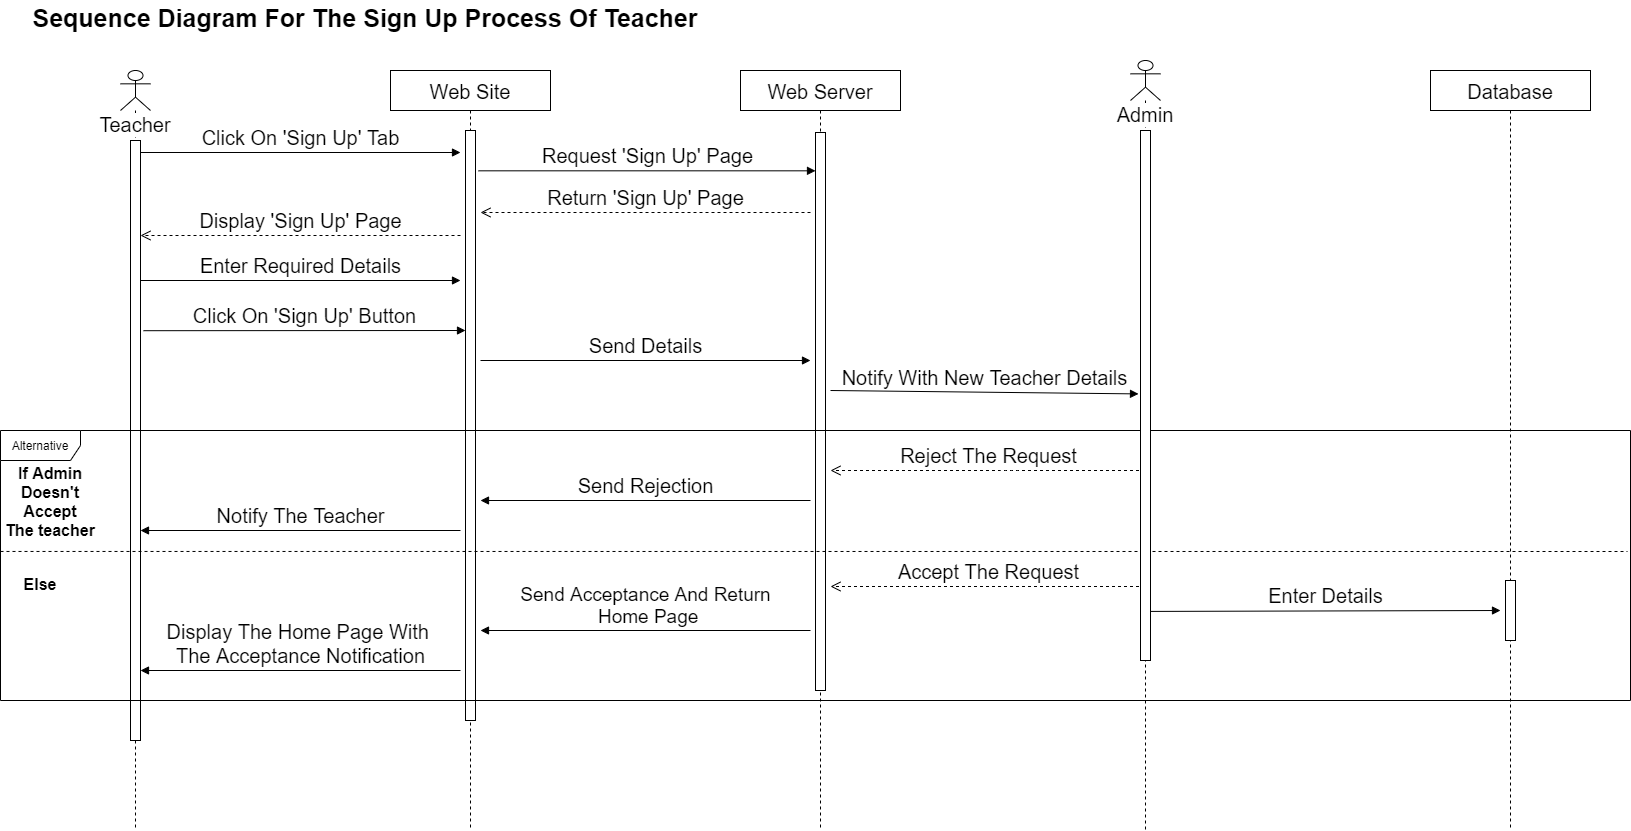

The diagram above was exported from draw.io. Its source (the exported page's mxGraphModel, read from the mxfile embedded in the PNG):
<mxGraphModel dx="868" dy="439" grid="1" gridSize="10" guides="1" tooltips="1" connect="1" arrows="1" fold="1" page="1" pageScale="1" pageWidth="850" pageHeight="1100" math="0" shadow="0">
  <root>
    <mxCell id="0" />
    <mxCell id="1" parent="0" />
    <mxCell id="3nuBFxr9cyL0pnOWT2aG-5" value="Web Site" style="shape=umlLifeline;perimeter=lifelinePerimeter;container=1;collapsible=0;recursiveResize=0;rounded=0;shadow=0;strokeWidth=1;fontSize=20;" parent="1" vertex="1">
      <mxGeometry x="400" y="120" width="160" height="760" as="geometry" />
    </mxCell>
    <mxCell id="3PbQu7xdGpid1Uje4ATP-6" value="" style="html=1;points=[];perimeter=orthogonalPerimeter;" parent="3nuBFxr9cyL0pnOWT2aG-5" vertex="1">
      <mxGeometry x="75" y="60" width="10" height="590" as="geometry" />
    </mxCell>
    <mxCell id="3PbQu7xdGpid1Uje4ATP-13" value="&lt;font style=&quot;font-size: 20px&quot;&gt;Click On 'Sign Up' Button&lt;/font&gt;" style="html=1;verticalAlign=bottom;endArrow=block;exitX=1.3;exitY=0.317;exitDx=0;exitDy=0;exitPerimeter=0;" parent="3nuBFxr9cyL0pnOWT2aG-5" source="3PbQu7xdGpid1Uje4ATP-7" edge="1">
      <mxGeometry width="80" relative="1" as="geometry">
        <mxPoint x="-274.99" y="260" as="sourcePoint" />
        <mxPoint x="75" y="260" as="targetPoint" />
      </mxGeometry>
    </mxCell>
    <mxCell id="3PbQu7xdGpid1Uje4ATP-1" value="&lt;font style=&quot;font-size: 20px&quot;&gt;Teacher&lt;/font&gt;" style="shape=umlLifeline;participant=umlActor;perimeter=lifelinePerimeter;whiteSpace=wrap;html=1;container=1;collapsible=0;recursiveResize=0;verticalAlign=top;spacingTop=36;labelBackgroundColor=#ffffff;outlineConnect=0;" parent="1" vertex="1">
      <mxGeometry x="130" y="120" width="30" height="760" as="geometry" />
    </mxCell>
    <mxCell id="3PbQu7xdGpid1Uje4ATP-7" value="" style="html=1;points=[];perimeter=orthogonalPerimeter;" parent="3PbQu7xdGpid1Uje4ATP-1" vertex="1">
      <mxGeometry x="10" y="70" width="10" height="600" as="geometry" />
    </mxCell>
    <mxCell id="3PbQu7xdGpid1Uje4ATP-2" value="Web Server" style="shape=umlLifeline;perimeter=lifelinePerimeter;container=1;collapsible=0;recursiveResize=0;rounded=0;shadow=0;strokeWidth=1;fontSize=20;" parent="1" vertex="1">
      <mxGeometry x="750" y="120" width="160" height="760" as="geometry" />
    </mxCell>
    <mxCell id="3PbQu7xdGpid1Uje4ATP-9" value="" style="html=1;points=[];perimeter=orthogonalPerimeter;" parent="3PbQu7xdGpid1Uje4ATP-2" vertex="1">
      <mxGeometry x="75" y="62" width="10" height="558" as="geometry" />
    </mxCell>
    <mxCell id="3PbQu7xdGpid1Uje4ATP-3" value="Database" style="shape=umlLifeline;perimeter=lifelinePerimeter;container=1;collapsible=0;recursiveResize=0;rounded=0;shadow=0;strokeWidth=1;fontSize=20;" parent="1" vertex="1">
      <mxGeometry x="1440" y="120" width="160" height="760" as="geometry" />
    </mxCell>
    <mxCell id="3PbQu7xdGpid1Uje4ATP-14" value="" style="html=1;points=[];perimeter=orthogonalPerimeter;" parent="3PbQu7xdGpid1Uje4ATP-3" vertex="1">
      <mxGeometry x="75" y="510" width="10" height="60" as="geometry" />
    </mxCell>
    <mxCell id="3PbQu7xdGpid1Uje4ATP-5" value="&lt;font style=&quot;font-size: 20px&quot;&gt;Click On 'Sign Up' Tab&lt;/font&gt;" style="html=1;verticalAlign=bottom;endArrow=block;" parent="1" edge="1">
      <mxGeometry width="80" relative="1" as="geometry">
        <mxPoint x="150" y="202" as="sourcePoint" />
        <mxPoint x="470" y="202" as="targetPoint" />
      </mxGeometry>
    </mxCell>
    <mxCell id="3PbQu7xdGpid1Uje4ATP-8" value="&lt;font style=&quot;font-size: 20px&quot;&gt;Request 'Sign Up' Page&lt;/font&gt;" style="html=1;verticalAlign=bottom;endArrow=block;exitX=0.55;exitY=0.132;exitDx=0;exitDy=0;exitPerimeter=0;" parent="1" source="3nuBFxr9cyL0pnOWT2aG-5" target="3PbQu7xdGpid1Uje4ATP-9" edge="1">
      <mxGeometry width="80" relative="1" as="geometry">
        <mxPoint x="510" y="222" as="sourcePoint" />
        <mxPoint x="840" y="222" as="targetPoint" />
      </mxGeometry>
    </mxCell>
    <mxCell id="3PbQu7xdGpid1Uje4ATP-10" value="&lt;font style=&quot;font-size: 20px&quot;&gt;Return 'Sign Up' Page&lt;/font&gt;" style="html=1;verticalAlign=bottom;endArrow=open;dashed=1;endSize=8;" parent="1" edge="1">
      <mxGeometry relative="1" as="geometry">
        <mxPoint x="820" y="262" as="sourcePoint" />
        <mxPoint x="490" y="262" as="targetPoint" />
      </mxGeometry>
    </mxCell>
    <mxCell id="3PbQu7xdGpid1Uje4ATP-11" value="&lt;font style=&quot;font-size: 20px&quot;&gt;Display 'Sign Up' Page&lt;/font&gt;" style="html=1;verticalAlign=bottom;endArrow=open;dashed=1;endSize=8;" parent="1" edge="1">
      <mxGeometry relative="1" as="geometry">
        <mxPoint x="470" y="285" as="sourcePoint" />
        <mxPoint x="150" y="285" as="targetPoint" />
      </mxGeometry>
    </mxCell>
    <mxCell id="3PbQu7xdGpid1Uje4ATP-12" value="&lt;font style=&quot;font-size: 20px&quot;&gt;Enter Required Details&lt;/font&gt;" style="html=1;verticalAlign=bottom;endArrow=block;exitX=0.667;exitY=0.26;exitDx=0;exitDy=0;exitPerimeter=0;" parent="1" edge="1">
      <mxGeometry width="80" relative="1" as="geometry">
        <mxPoint x="150" y="330" as="sourcePoint" />
        <mxPoint x="470" y="330" as="targetPoint" />
      </mxGeometry>
    </mxCell>
    <mxCell id="3PbQu7xdGpid1Uje4ATP-15" value="&lt;font style=&quot;font-size: 20px&quot;&gt;Send Details&lt;/font&gt;" style="html=1;verticalAlign=bottom;endArrow=block;" parent="1" edge="1">
      <mxGeometry width="80" relative="1" as="geometry">
        <mxPoint x="490" y="410" as="sourcePoint" />
        <mxPoint x="820" y="410" as="targetPoint" />
      </mxGeometry>
    </mxCell>
    <mxCell id="3PbQu7xdGpid1Uje4ATP-16" value="&lt;font style=&quot;font-size: 20px&quot;&gt;Notify With New Teacher Details&lt;/font&gt;" style="html=1;verticalAlign=bottom;endArrow=block;entryX=0.267;entryY=0.433;entryDx=0;entryDy=0;entryPerimeter=0;" parent="1" target="3PbQu7xdGpid1Uje4ATP-34" edge="1">
      <mxGeometry width="80" relative="1" as="geometry">
        <mxPoint x="840" y="440" as="sourcePoint" />
        <mxPoint x="1060" y="440" as="targetPoint" />
      </mxGeometry>
    </mxCell>
    <mxCell id="3PbQu7xdGpid1Uje4ATP-17" value="Alternative" style="shape=umlFrame;whiteSpace=wrap;html=1;width=80;height=30;" parent="1" vertex="1">
      <mxGeometry x="10" y="480" width="1630" height="270" as="geometry" />
    </mxCell>
    <mxCell id="3PbQu7xdGpid1Uje4ATP-18" value="" style="endArrow=none;dashed=1;html=1;exitX=0;exitY=0.448;exitDx=0;exitDy=0;exitPerimeter=0;" parent="1" source="3PbQu7xdGpid1Uje4ATP-17" edge="1">
      <mxGeometry width="50" height="50" relative="1" as="geometry">
        <mxPoint x="390" y="630" as="sourcePoint" />
        <mxPoint x="1637" y="601" as="targetPoint" />
      </mxGeometry>
    </mxCell>
    <mxCell id="3PbQu7xdGpid1Uje4ATP-19" value="If Admin &#10;Doesn't &#10;Accept&#10;The teacher" style="text;align=center;fontStyle=1;verticalAlign=middle;spacingLeft=3;spacingRight=3;strokeColor=none;rotatable=0;points=[[0,0.5],[1,0.5]];portConstraint=eastwest;fontSize=16;" parent="1" vertex="1">
      <mxGeometry x="20" y="539" width="80" height="23" as="geometry" />
    </mxCell>
    <mxCell id="3PbQu7xdGpid1Uje4ATP-20" value="Else" style="text;align=center;fontStyle=1;verticalAlign=middle;spacingLeft=3;spacingRight=3;strokeColor=none;rotatable=0;points=[[0,0.5],[1,0.5]];portConstraint=eastwest;fontSize=16;" parent="1" vertex="1">
      <mxGeometry x="10" y="620" width="80" height="26" as="geometry" />
    </mxCell>
    <mxCell id="3PbQu7xdGpid1Uje4ATP-22" value="&lt;font style=&quot;font-size: 20px&quot;&gt;Reject The Request&lt;/font&gt;" style="html=1;verticalAlign=bottom;endArrow=open;dashed=1;endSize=8;" parent="1" source="3PbQu7xdGpid1Uje4ATP-34" edge="1">
      <mxGeometry relative="1" as="geometry">
        <mxPoint x="1100" y="520" as="sourcePoint" />
        <mxPoint x="840" y="520" as="targetPoint" />
        <Array as="points">
          <mxPoint x="1020" y="520" />
        </Array>
      </mxGeometry>
    </mxCell>
    <mxCell id="3PbQu7xdGpid1Uje4ATP-28" value="&lt;font style=&quot;font-size: 20px&quot;&gt;Send Rejection&lt;/font&gt;" style="html=1;verticalAlign=bottom;endArrow=block;" parent="1" edge="1">
      <mxGeometry width="80" relative="1" as="geometry">
        <mxPoint x="820" y="550" as="sourcePoint" />
        <mxPoint x="490" y="550" as="targetPoint" />
      </mxGeometry>
    </mxCell>
    <mxCell id="3PbQu7xdGpid1Uje4ATP-29" value="&lt;font style=&quot;font-size: 20px&quot;&gt;Notify The Teacher&lt;/font&gt;" style="html=1;verticalAlign=bottom;endArrow=block;entryX=0.346;entryY=0.259;entryDx=0;entryDy=0;entryPerimeter=0;" parent="1" edge="1">
      <mxGeometry width="80" relative="1" as="geometry">
        <mxPoint x="470" y="580" as="sourcePoint" />
        <mxPoint x="149.99999999999994" y="580.0000000000001" as="targetPoint" />
      </mxGeometry>
    </mxCell>
    <mxCell id="3PbQu7xdGpid1Uje4ATP-30" value="&lt;font style=&quot;font-size: 20px&quot;&gt;Accept The Request&lt;/font&gt;" style="html=1;verticalAlign=bottom;endArrow=open;dashed=1;endSize=8;entryX=0.625;entryY=0.148;entryDx=0;entryDy=0;entryPerimeter=0;" parent="1" source="3PbQu7xdGpid1Uje4ATP-34" edge="1">
      <mxGeometry relative="1" as="geometry">
        <mxPoint x="1060" y="636" as="sourcePoint" />
        <mxPoint x="840" y="636" as="targetPoint" />
      </mxGeometry>
    </mxCell>
    <mxCell id="3PbQu7xdGpid1Uje4ATP-31" value="&lt;font style=&quot;font-size: 19px&quot;&gt;Send Acceptance And Return&lt;br&gt;&amp;nbsp;Home Page&lt;/font&gt;" style="html=1;verticalAlign=bottom;endArrow=block;entryX=0.346;entryY=0.259;entryDx=0;entryDy=0;entryPerimeter=0;" parent="1" edge="1">
      <mxGeometry width="80" relative="1" as="geometry">
        <mxPoint x="820" y="680" as="sourcePoint" />
        <mxPoint x="489.99999999999994" y="680" as="targetPoint" />
      </mxGeometry>
    </mxCell>
    <mxCell id="3PbQu7xdGpid1Uje4ATP-32" value="&lt;font style=&quot;font-size: 20px&quot;&gt;Display The Home Page With &lt;br&gt;The Acceptance Notification&lt;/font&gt;" style="html=1;verticalAlign=bottom;endArrow=block;entryX=0.346;entryY=0.259;entryDx=0;entryDy=0;entryPerimeter=0;" parent="1" edge="1">
      <mxGeometry width="80" relative="1" as="geometry">
        <mxPoint x="470" y="720" as="sourcePoint" />
        <mxPoint x="150" y="720" as="targetPoint" />
      </mxGeometry>
    </mxCell>
    <mxCell id="3PbQu7xdGpid1Uje4ATP-33" value="Sequence Diagram For The Sign Up Process Of Teacher" style="text;align=center;fontStyle=1;verticalAlign=middle;spacingLeft=3;spacingRight=3;strokeColor=none;rotatable=0;points=[[0,0.5],[1,0.5]];portConstraint=eastwest;fontSize=25;" parent="1" vertex="1">
      <mxGeometry x="210" y="50" width="330" height="30" as="geometry" />
    </mxCell>
    <mxCell id="3PbQu7xdGpid1Uje4ATP-34" value="&lt;font style=&quot;font-size: 20px&quot;&gt;Admin&lt;/font&gt;" style="shape=umlLifeline;participant=umlActor;perimeter=lifelinePerimeter;whiteSpace=wrap;html=1;container=1;collapsible=0;recursiveResize=0;verticalAlign=top;spacingTop=36;labelBackgroundColor=#ffffff;outlineConnect=0;" parent="1" vertex="1">
      <mxGeometry x="1140" y="110" width="30" height="770" as="geometry" />
    </mxCell>
    <mxCell id="3PbQu7xdGpid1Uje4ATP-35" value="" style="html=1;points=[];perimeter=orthogonalPerimeter;" parent="3PbQu7xdGpid1Uje4ATP-34" vertex="1">
      <mxGeometry x="10" y="70" width="10" height="530" as="geometry" />
    </mxCell>
    <mxCell id="3PbQu7xdGpid1Uje4ATP-36" value="&lt;font style=&quot;font-size: 20px&quot;&gt;Enter Details&lt;/font&gt;" style="html=1;verticalAlign=bottom;endArrow=block;" parent="1" edge="1">
      <mxGeometry width="80" relative="1" as="geometry">
        <mxPoint x="1160" y="660.92" as="sourcePoint" />
        <mxPoint x="1510" y="660" as="targetPoint" />
      </mxGeometry>
    </mxCell>
  </root>
</mxGraphModel>